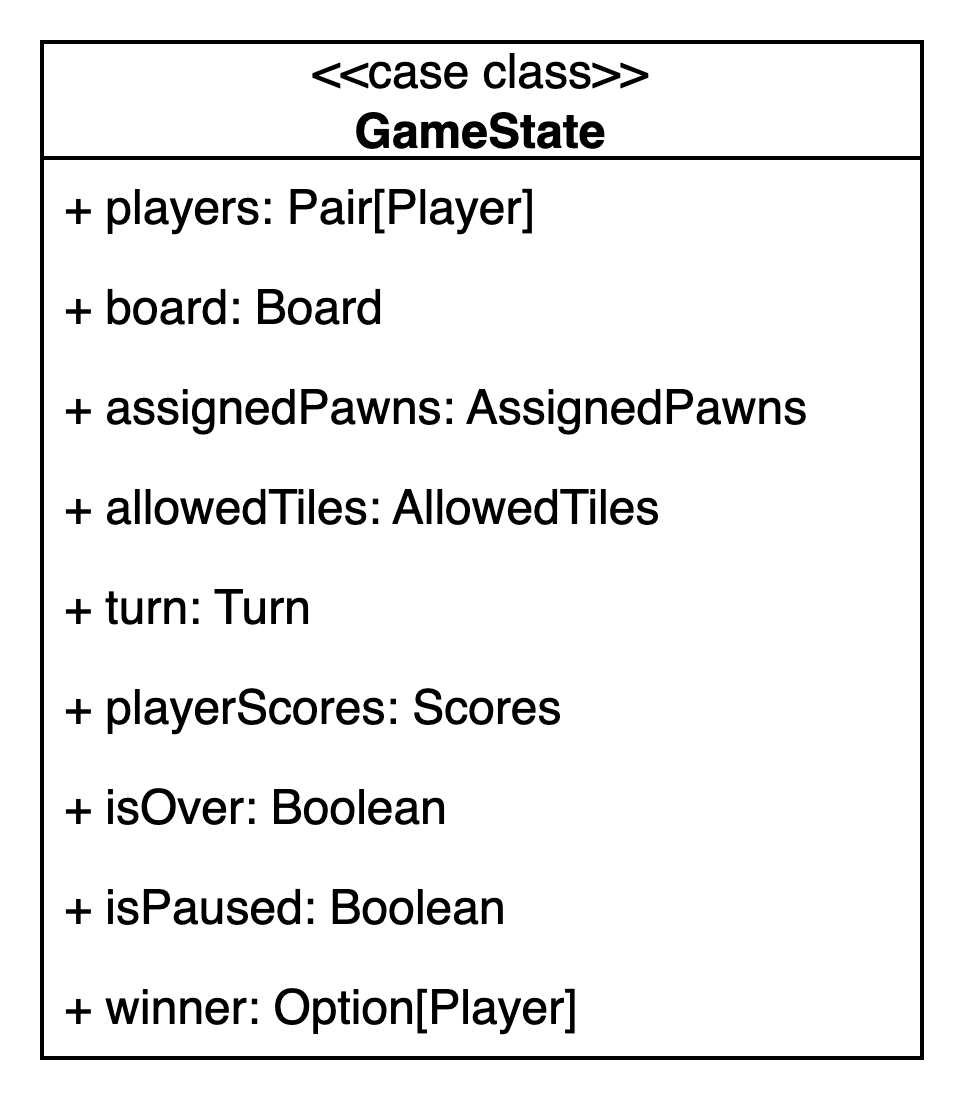

The diagram above was exported from draw.io. Its source (the exported page's mxGraphModel, read from the mxfile embedded in the PNG):
<mxGraphModel dx="954" dy="622" grid="1" gridSize="10" guides="1" tooltips="1" connect="1" arrows="1" fold="1" page="1" pageScale="1" pageWidth="827" pageHeight="1169" math="0" shadow="0">
  <root>
    <mxCell id="0" />
    <mxCell id="1" parent="0" />
    <mxCell id="L-s152uTuQOBdqkylCNB-1" value="&lt;span style=&quot;font-weight: normal;&quot;&gt;&amp;lt;&amp;lt;case class&amp;gt;&amp;gt;&lt;/span&gt;&lt;br&gt;GameState" style="swimlane;fontStyle=1;align=center;verticalAlign=middle;childLayout=stackLayout;horizontal=1;startSize=29;horizontalStack=0;resizeParent=1;resizeParentMax=0;resizeLast=0;collapsible=0;marginBottom=0;html=1;whiteSpace=wrap;" parent="1" vertex="1">
      <mxGeometry x="320" y="200" width="220" height="254" as="geometry" />
    </mxCell>
    <mxCell id="L-s152uTuQOBdqkylCNB-2" value="+ players: Pair[Player]" style="text;html=1;strokeColor=none;fillColor=none;align=left;verticalAlign=middle;spacingLeft=4;spacingRight=4;overflow=hidden;rotatable=0;points=[[0,0.5],[1,0.5]];portConstraint=eastwest;whiteSpace=wrap;" parent="L-s152uTuQOBdqkylCNB-1" vertex="1">
      <mxGeometry y="29" width="220" height="25" as="geometry" />
    </mxCell>
    <mxCell id="L-s152uTuQOBdqkylCNB-3" value="+ board: Board" style="text;html=1;strokeColor=none;fillColor=none;align=left;verticalAlign=middle;spacingLeft=4;spacingRight=4;overflow=hidden;rotatable=0;points=[[0,0.5],[1,0.5]];portConstraint=eastwest;whiteSpace=wrap;" parent="L-s152uTuQOBdqkylCNB-1" vertex="1">
      <mxGeometry y="54" width="220" height="25" as="geometry" />
    </mxCell>
    <mxCell id="L-s152uTuQOBdqkylCNB-4" value="+ assignedPawns: AssignedPawns" style="text;html=1;strokeColor=none;fillColor=none;align=left;verticalAlign=middle;spacingLeft=4;spacingRight=4;overflow=hidden;rotatable=0;points=[[0,0.5],[1,0.5]];portConstraint=eastwest;whiteSpace=wrap;" parent="L-s152uTuQOBdqkylCNB-1" vertex="1">
      <mxGeometry y="79" width="220" height="25" as="geometry" />
    </mxCell>
    <mxCell id="L-s152uTuQOBdqkylCNB-10" value="+ allowedTiles: AllowedTiles" style="text;html=1;strokeColor=none;fillColor=none;align=left;verticalAlign=middle;spacingLeft=4;spacingRight=4;overflow=hidden;rotatable=0;points=[[0,0.5],[1,0.5]];portConstraint=eastwest;whiteSpace=wrap;" parent="L-s152uTuQOBdqkylCNB-1" vertex="1">
      <mxGeometry y="104" width="220" height="25" as="geometry" />
    </mxCell>
    <mxCell id="L-s152uTuQOBdqkylCNB-9" value="+ turn: Turn" style="text;html=1;strokeColor=none;fillColor=none;align=left;verticalAlign=middle;spacingLeft=4;spacingRight=4;overflow=hidden;rotatable=0;points=[[0,0.5],[1,0.5]];portConstraint=eastwest;whiteSpace=wrap;" parent="L-s152uTuQOBdqkylCNB-1" vertex="1">
      <mxGeometry y="129" width="220" height="25" as="geometry" />
    </mxCell>
    <mxCell id="L-s152uTuQOBdqkylCNB-8" value="+ playerScores: Scores" style="text;html=1;strokeColor=none;fillColor=none;align=left;verticalAlign=middle;spacingLeft=4;spacingRight=4;overflow=hidden;rotatable=0;points=[[0,0.5],[1,0.5]];portConstraint=eastwest;whiteSpace=wrap;" parent="L-s152uTuQOBdqkylCNB-1" vertex="1">
      <mxGeometry y="154" width="220" height="25" as="geometry" />
    </mxCell>
    <mxCell id="L-s152uTuQOBdqkylCNB-7" value="+ isOver: Boolean" style="text;html=1;strokeColor=none;fillColor=none;align=left;verticalAlign=middle;spacingLeft=4;spacingRight=4;overflow=hidden;rotatable=0;points=[[0,0.5],[1,0.5]];portConstraint=eastwest;whiteSpace=wrap;" parent="L-s152uTuQOBdqkylCNB-1" vertex="1">
      <mxGeometry y="179" width="220" height="25" as="geometry" />
    </mxCell>
    <mxCell id="L-s152uTuQOBdqkylCNB-6" value="+ isPaused: Boolean" style="text;html=1;strokeColor=none;fillColor=none;align=left;verticalAlign=middle;spacingLeft=4;spacingRight=4;overflow=hidden;rotatable=0;points=[[0,0.5],[1,0.5]];portConstraint=eastwest;whiteSpace=wrap;" parent="L-s152uTuQOBdqkylCNB-1" vertex="1">
      <mxGeometry y="204" width="220" height="25" as="geometry" />
    </mxCell>
    <mxCell id="L-s152uTuQOBdqkylCNB-5" value="+ winner: Option[Player]" style="text;html=1;strokeColor=none;fillColor=none;align=left;verticalAlign=middle;spacingLeft=4;spacingRight=4;overflow=hidden;rotatable=0;points=[[0,0.5],[1,0.5]];portConstraint=eastwest;whiteSpace=wrap;" parent="L-s152uTuQOBdqkylCNB-1" vertex="1">
      <mxGeometry y="229" width="220" height="25" as="geometry" />
    </mxCell>
  </root>
</mxGraphModel>